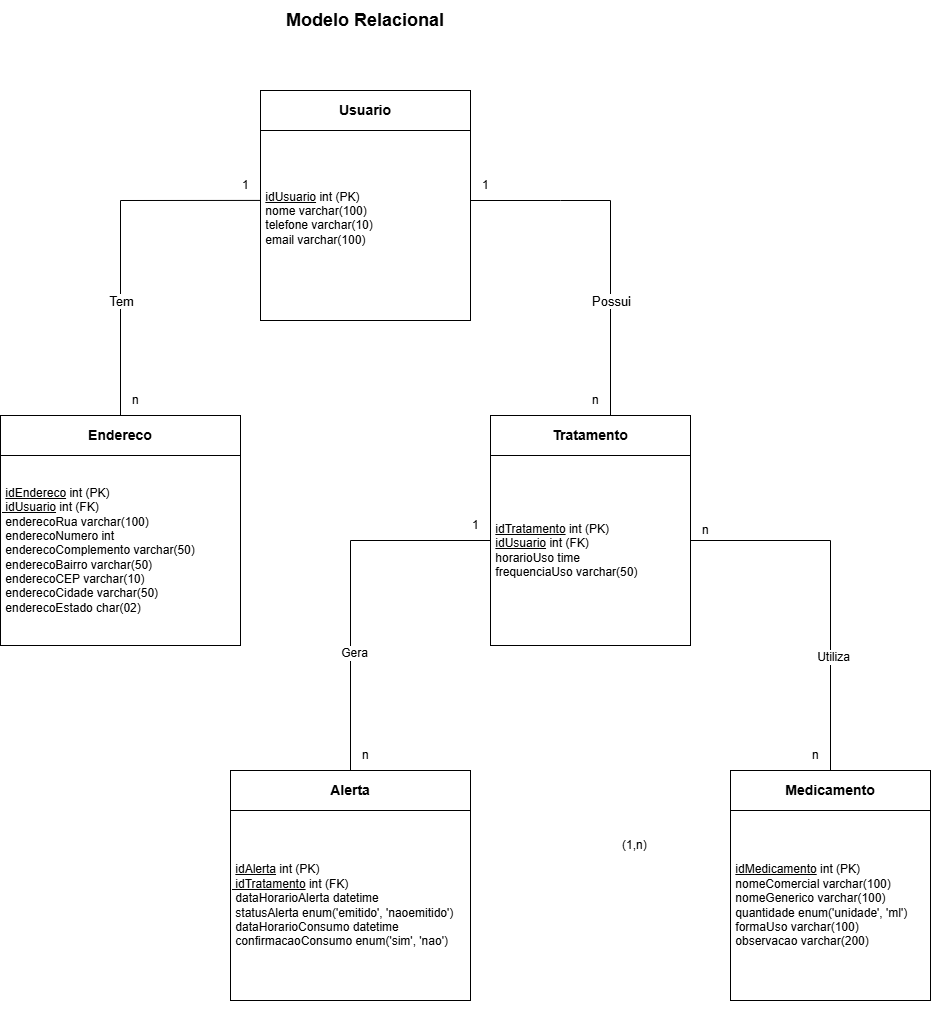

The diagram above was exported from draw.io. Its source (the exported page's mxGraphModel, read from the mxfile embedded in the PNG):
<mxGraphModel dx="1720" dy="878" grid="1" gridSize="10" guides="1" tooltips="1" connect="1" arrows="1" fold="1" page="1" pageScale="1" pageWidth="850" pageHeight="1100" math="0" shadow="0">
  <root>
    <mxCell id="0" />
    <mxCell id="1" parent="0" />
    <mxCell id="NQrFpesl4Q-RtttF14-N-1" parent="1" style="text;html=1;whiteSpace=wrap;strokeColor=none;fillColor=none;align=center;verticalAlign=middle;rounded=0;" value="&lt;b&gt;&lt;font style=&quot;font-size: 18px;&quot;&gt;Modelo Relacional&lt;/font&gt;&lt;/b&gt;" vertex="1">
      <mxGeometry height="40" width="190" x="330" y="20" as="geometry" />
    </mxCell>
    <mxCell id="NQrFpesl4Q-RtttF14-N-2" parent="1" style="rounded=0;whiteSpace=wrap;html=1;" value="&lt;b&gt;&lt;font style=&quot;font-size: 14px;&quot;&gt;Usuario&lt;/font&gt;&lt;/b&gt;" vertex="1">
      <mxGeometry height="40" width="210" x="320" y="110" as="geometry" />
    </mxCell>
    <mxCell id="NQrFpesl4Q-RtttF14-N-3" parent="1" style="rounded=0;whiteSpace=wrap;html=1;align=left;" value="&lt;span style=&quot;background-color: transparent; color: light-dark(rgb(0, 0, 0), rgb(255, 255, 255));&quot;&gt;&lt;b style=&quot;&quot;&gt;&amp;nbsp;&lt;/b&gt;&lt;u&gt;idUsuario&lt;/u&gt; int (PK)&lt;/span&gt;&lt;br&gt;&lt;span style=&quot;background-color: transparent; color: light-dark(rgb(0, 0, 0), rgb(255, 255, 255));&quot;&gt;&amp;nbsp;nome varchar(100)&lt;/span&gt;&lt;br&gt;&lt;span style=&quot;background-color: transparent; color: light-dark(rgb(0, 0, 0), rgb(255, 255, 255));&quot;&gt;&amp;nbsp;telefone varchar(10)&lt;/span&gt;&lt;br&gt;&lt;span style=&quot;background-color: transparent; color: light-dark(rgb(0, 0, 0), rgb(255, 255, 255));&quot;&gt;&amp;nbsp;email varchar(100)&lt;/span&gt;&lt;br&gt;&lt;span style=&quot;background-color: transparent; color: light-dark(rgb(0, 0, 0), rgb(255, 255, 255));&quot;&gt;&amp;nbsp;&lt;/span&gt;" vertex="1">
      <mxGeometry height="190" width="210" x="320" y="150" as="geometry" />
    </mxCell>
    <mxCell id="NQrFpesl4Q-RtttF14-N-4" parent="1" style="rounded=0;whiteSpace=wrap;html=1;" value="&lt;b&gt;&lt;font style=&quot;font-size: 14px;&quot;&gt;Medicamento&lt;/font&gt;&lt;/b&gt;" vertex="1">
      <mxGeometry height="40" width="200" x="790" y="790" as="geometry" />
    </mxCell>
    <mxCell id="NQrFpesl4Q-RtttF14-N-5" parent="1" style="rounded=0;whiteSpace=wrap;html=1;align=left;" value="&amp;nbsp;&lt;u&gt;idMedicamento&lt;/u&gt;&amp;nbsp;int (PK)&lt;div&gt;&amp;nbsp;nomeComercial varchar(100)&lt;/div&gt;&lt;div&gt;&amp;nbsp;nomeGenerico varchar(100)&lt;/div&gt;&lt;div&gt;&amp;nbsp;quantidade enum('unidade', 'ml')&lt;/div&gt;&lt;div&gt;&amp;nbsp;formaUso varchar(100)&lt;/div&gt;&lt;div&gt;&amp;nbsp;observacao varchar(200)&lt;/div&gt;" vertex="1">
      <mxGeometry height="190" width="200" x="790" y="830" as="geometry" />
    </mxCell>
    <mxCell id="vFgC1uRAqt54MEkXl3b5-4" edge="1" parent="1" source="NQrFpesl4Q-RtttF14-N-6" style="edgeStyle=orthogonalEdgeStyle;rounded=0;orthogonalLoop=1;jettySize=auto;html=1;entryX=0.5;entryY=0;entryDx=0;entryDy=0;" target="NQrFpesl4Q-RtttF14-N-7">
      <mxGeometry relative="1" as="geometry" />
    </mxCell>
    <mxCell id="NQrFpesl4Q-RtttF14-N-6" parent="1" style="rounded=0;whiteSpace=wrap;html=1;" value="&lt;b&gt;&lt;font style=&quot;font-size: 14px;&quot;&gt;Endereco&lt;/font&gt;&lt;/b&gt;" vertex="1">
      <mxGeometry height="40" width="240" x="60" y="435" as="geometry" />
    </mxCell>
    <mxCell id="NQrFpesl4Q-RtttF14-N-7" parent="1" style="rounded=0;whiteSpace=wrap;html=1;align=left;" value="&amp;nbsp;&lt;u&gt;idEndereco&lt;/u&gt;&amp;nbsp;int (PK)&lt;div&gt;&lt;u&gt;&amp;nbsp;idUsuario&lt;/u&gt;&amp;nbsp;int (FK)&lt;br&gt;&lt;div&gt;&amp;nbsp;&lt;span style=&quot;background-color: transparent; color: light-dark(rgb(0, 0, 0), rgb(255, 255, 255));&quot;&gt;enderecoRua varchar(100)&lt;/span&gt;&lt;br&gt;&lt;/div&gt;&lt;span style=&quot;color: light-dark(rgb(0, 0, 0), rgb(255, 255, 255)); background-color: transparent;&quot;&gt;&amp;nbsp;enderecoNumero int&lt;/span&gt;&lt;br&gt;&lt;span style=&quot;color: light-dark(rgb(0, 0, 0), rgb(255, 255, 255)); background-color: transparent;&quot;&gt;&amp;nbsp;enderecoComplemento varchar(50)&lt;/span&gt;&lt;br&gt;&lt;span style=&quot;color: light-dark(rgb(0, 0, 0), rgb(255, 255, 255)); background-color: transparent;&quot;&gt;&amp;nbsp;enderecoBairro varchar(50)&lt;/span&gt;&lt;br&gt;&lt;span style=&quot;color: light-dark(rgb(0, 0, 0), rgb(255, 255, 255)); background-color: transparent;&quot;&gt;&amp;nbsp;enderecoCEP varchar(10)&lt;/span&gt;&lt;br&gt;&lt;span style=&quot;color: light-dark(rgb(0, 0, 0), rgb(255, 255, 255)); background-color: transparent;&quot;&gt;&amp;nbsp;enderecoCidade varchar(50)&lt;/span&gt;&lt;br&gt;&lt;div&gt;&amp;nbsp;enderecoEstado char(02)&lt;/div&gt;&lt;/div&gt;" vertex="1">
      <mxGeometry height="190" width="240" x="60" y="475" as="geometry" />
    </mxCell>
    <mxCell id="NQrFpesl4Q-RtttF14-N-10" parent="1" style="text;html=1;whiteSpace=wrap;strokeColor=none;fillColor=none;align=left;verticalAlign=middle;rounded=0;" value="n" vertex="1">
      <mxGeometry height="30" width="60" x="650" y="405" as="geometry" />
    </mxCell>
    <mxCell id="NQrFpesl4Q-RtttF14-N-12" parent="1" style="text;html=1;whiteSpace=wrap;strokeColor=none;fillColor=none;align=left;verticalAlign=middle;rounded=0;" value="1" vertex="1">
      <mxGeometry height="30" width="60" x="530" y="530" as="geometry" />
    </mxCell>
    <mxCell id="vFgC1uRAqt54MEkXl3b5-1" parent="1" style="rounded=0;whiteSpace=wrap;html=1;" value="&lt;b&gt;&lt;font style=&quot;font-size: 14px;&quot;&gt;Alerta&lt;/font&gt;&lt;/b&gt;" vertex="1">
      <mxGeometry height="40" width="240" x="290" y="790" as="geometry" />
    </mxCell>
    <mxCell id="vFgC1uRAqt54MEkXl3b5-2" parent="1" style="rounded=0;whiteSpace=wrap;html=1;align=left;" value="&amp;nbsp;&lt;u&gt;idAlerta&lt;/u&gt;&amp;nbsp;int (PK)&lt;div&gt;&lt;u&gt;&amp;nbsp;idTratamento&lt;/u&gt;&amp;nbsp;int (FK)&lt;br&gt;&lt;div&gt;&amp;nbsp;&lt;span style=&quot;background-color: transparent; color: light-dark(rgb(0, 0, 0), rgb(255, 255, 255));&quot;&gt;dataHorarioAlerta datetime&lt;/span&gt;&lt;/div&gt;&lt;/div&gt;&lt;div&gt;&amp;nbsp;statusAlerta enum('emitido', 'naoemitido')&lt;/div&gt;&lt;div&gt;&amp;nbsp;dataHorarioConsumo datetime&lt;/div&gt;&lt;div&gt;&amp;nbsp;confirmacaoConsumo enum('sim', 'nao')&lt;/div&gt;" vertex="1">
      <mxGeometry height="190" width="240" x="290" y="830" as="geometry" />
    </mxCell>
    <mxCell id="vFgC1uRAqt54MEkXl3b5-3" parent="1" style="text;html=1;whiteSpace=wrap;strokeColor=none;fillColor=none;align=left;verticalAlign=middle;rounded=0;" value="(1,n)" vertex="1">
      <mxGeometry height="30" width="60" x="680" y="850" as="geometry" />
    </mxCell>
    <mxCell id="vFgC1uRAqt54MEkXl3b5-5" edge="1" parent="1" style="endArrow=none;html=1;rounded=0;" value="">
      <mxGeometry height="50" relative="1" width="50" as="geometry">
        <mxPoint x="180" y="435" as="sourcePoint" />
        <mxPoint x="180" y="220" as="targetPoint" />
      </mxGeometry>
    </mxCell>
    <mxCell id="vFgC1uRAqt54MEkXl3b5-7" connectable="0" parent="vFgC1uRAqt54MEkXl3b5-5" style="edgeLabel;html=1;align=center;verticalAlign=middle;resizable=0;points=[];fontSize=13;" value="Tem" vertex="1">
      <mxGeometry relative="1" x="0.5256" y="1" as="geometry">
        <mxPoint x="1" y="49" as="offset" />
      </mxGeometry>
    </mxCell>
    <mxCell id="vFgC1uRAqt54MEkXl3b5-6" edge="1" parent="1" style="endArrow=none;html=1;rounded=0;entryX=0;entryY=0.368;entryDx=0;entryDy=0;entryPerimeter=0;" target="NQrFpesl4Q-RtttF14-N-3" value="">
      <mxGeometry height="50" relative="1" width="50" as="geometry">
        <Array as="points">
          <mxPoint x="180" y="220" />
        </Array>
        <mxPoint x="180" y="220" as="sourcePoint" />
        <mxPoint x="420" y="260" as="targetPoint" />
      </mxGeometry>
    </mxCell>
    <mxCell id="vFgC1uRAqt54MEkXl3b5-8" parent="1" style="rounded=0;whiteSpace=wrap;html=1;" value="&lt;b&gt;&lt;font style=&quot;font-size: 14px;&quot;&gt;Tratamento&lt;/font&gt;&lt;/b&gt;" vertex="1">
      <mxGeometry height="40" width="200" x="550" y="435" as="geometry" />
    </mxCell>
    <mxCell id="vFgC1uRAqt54MEkXl3b5-9" parent="1" style="rounded=0;whiteSpace=wrap;html=1;align=left;" value="&amp;nbsp;&lt;u&gt;idTratamento&lt;/u&gt;&amp;nbsp;int (PK)&lt;div&gt;&amp;nbsp;&lt;u&gt;idUsuario&lt;/u&gt;&amp;nbsp;int (FK)&lt;br&gt;&lt;div&gt;&amp;nbsp;&lt;span style=&quot;background-color: transparent; color: light-dark(rgb(0, 0, 0), rgb(255, 255, 255));&quot;&gt;horarioUso time&lt;/span&gt;&lt;/div&gt;&lt;div&gt;&amp;nbsp;frequenciaUso varchar(50)&lt;/div&gt;&lt;/div&gt;" vertex="1">
      <mxGeometry height="190" width="200" x="550" y="475" as="geometry" />
    </mxCell>
    <mxCell id="vFgC1uRAqt54MEkXl3b5-10" edge="1" parent="1" style="endArrow=none;html=1;rounded=0;entryX=0;entryY=0.368;entryDx=0;entryDy=0;entryPerimeter=0;" value="">
      <mxGeometry height="50" relative="1" width="50" as="geometry">
        <Array as="points">
          <mxPoint x="530" y="220" />
          <mxPoint x="620" y="220" />
        </Array>
        <mxPoint x="530" y="220" as="sourcePoint" />
        <mxPoint x="670" y="220" as="targetPoint" />
      </mxGeometry>
    </mxCell>
    <mxCell id="vFgC1uRAqt54MEkXl3b5-11" edge="1" parent="1" style="endArrow=none;html=1;rounded=0;" value="">
      <mxGeometry height="50" relative="1" width="50" as="geometry">
        <mxPoint x="670" y="435" as="sourcePoint" />
        <mxPoint x="670" y="220" as="targetPoint" />
      </mxGeometry>
    </mxCell>
    <mxCell id="vFgC1uRAqt54MEkXl3b5-12" connectable="0" parent="vFgC1uRAqt54MEkXl3b5-11" style="edgeLabel;html=1;align=center;verticalAlign=middle;resizable=0;points=[];fontSize=13;" value="Possui" vertex="1">
      <mxGeometry relative="1" x="0.5256" y="1" as="geometry">
        <mxPoint x="1" y="49" as="offset" />
      </mxGeometry>
    </mxCell>
    <mxCell id="vFgC1uRAqt54MEkXl3b5-14" edge="1" parent="1" style="endArrow=none;html=1;rounded=0;" value="">
      <mxGeometry height="50" relative="1" width="50" as="geometry">
        <mxPoint x="410" y="790" as="sourcePoint" />
        <mxPoint x="410" y="560" as="targetPoint" />
      </mxGeometry>
    </mxCell>
    <mxCell id="vFgC1uRAqt54MEkXl3b5-18" connectable="0" parent="vFgC1uRAqt54MEkXl3b5-14" style="edgeLabel;html=1;align=center;verticalAlign=middle;resizable=0;points=[];" value="&lt;font style=&quot;font-size: 12px;&quot;&gt;Gera&lt;/font&gt;" vertex="1">
      <mxGeometry relative="1" x="0.0174" y="-3" as="geometry">
        <mxPoint as="offset" />
      </mxGeometry>
    </mxCell>
    <mxCell id="vFgC1uRAqt54MEkXl3b5-15" edge="1" parent="1" style="endArrow=none;html=1;rounded=0;entryX=0;entryY=0.368;entryDx=0;entryDy=0;entryPerimeter=0;" value="">
      <mxGeometry height="50" relative="1" width="50" as="geometry">
        <Array as="points">
          <mxPoint x="410" y="560" />
        </Array>
        <mxPoint x="410" y="560" as="sourcePoint" />
        <mxPoint x="550" y="560" as="targetPoint" />
      </mxGeometry>
    </mxCell>
    <mxCell id="vFgC1uRAqt54MEkXl3b5-16" edge="1" parent="1" style="endArrow=none;html=1;rounded=0;entryX=0;entryY=0.368;entryDx=0;entryDy=0;entryPerimeter=0;" value="">
      <mxGeometry height="50" relative="1" width="50" as="geometry">
        <Array as="points">
          <mxPoint x="750" y="560" />
        </Array>
        <mxPoint x="750" y="560" as="sourcePoint" />
        <mxPoint x="890" y="560" as="targetPoint" />
      </mxGeometry>
    </mxCell>
    <mxCell id="vFgC1uRAqt54MEkXl3b5-17" edge="1" parent="1" style="endArrow=none;html=1;rounded=0;" value="">
      <mxGeometry height="50" relative="1" width="50" as="geometry">
        <mxPoint x="890" y="790" as="sourcePoint" />
        <mxPoint x="890" y="560" as="targetPoint" />
      </mxGeometry>
    </mxCell>
    <mxCell id="vFgC1uRAqt54MEkXl3b5-19" connectable="0" parent="vFgC1uRAqt54MEkXl3b5-17" style="edgeLabel;html=1;align=center;verticalAlign=middle;resizable=0;points=[];" value="&lt;font style=&quot;font-size: 12px;&quot;&gt;Utiliza&lt;/font&gt;" vertex="1">
      <mxGeometry relative="1" x="-0.0087" y="-2" as="geometry">
        <mxPoint as="offset" />
      </mxGeometry>
    </mxCell>
    <mxCell id="vFgC1uRAqt54MEkXl3b5-20" parent="1" style="text;html=1;whiteSpace=wrap;strokeColor=none;fillColor=none;align=left;verticalAlign=middle;rounded=0;" value="1" vertex="1">
      <mxGeometry height="30" width="60" x="300" y="190" as="geometry" />
    </mxCell>
    <mxCell id="vFgC1uRAqt54MEkXl3b5-21" parent="1" style="text;html=1;whiteSpace=wrap;strokeColor=none;fillColor=none;align=left;verticalAlign=middle;rounded=0;" value="n" vertex="1">
      <mxGeometry height="30" width="60" x="190" y="405" as="geometry" />
    </mxCell>
    <mxCell id="vFgC1uRAqt54MEkXl3b5-22" parent="1" style="text;html=1;whiteSpace=wrap;strokeColor=none;fillColor=none;align=left;verticalAlign=middle;rounded=0;" value="1" vertex="1">
      <mxGeometry height="30" width="60" x="540" y="190" as="geometry" />
    </mxCell>
    <mxCell id="vFgC1uRAqt54MEkXl3b5-28" parent="1" style="text;html=1;whiteSpace=wrap;strokeColor=none;fillColor=none;align=left;verticalAlign=middle;rounded=0;" value="n" vertex="1">
      <mxGeometry height="30" width="60" x="420" y="760" as="geometry" />
    </mxCell>
    <mxCell id="vFgC1uRAqt54MEkXl3b5-29" parent="1" style="text;html=1;whiteSpace=wrap;strokeColor=none;fillColor=none;align=left;verticalAlign=middle;rounded=0;" value="n" vertex="1">
      <mxGeometry height="30" width="60" x="760" y="535" as="geometry" />
    </mxCell>
    <mxCell id="vFgC1uRAqt54MEkXl3b5-30" parent="1" style="text;html=1;whiteSpace=wrap;strokeColor=none;fillColor=none;align=left;verticalAlign=middle;rounded=0;" value="n" vertex="1">
      <mxGeometry height="30" width="60" x="870" y="760" as="geometry" />
    </mxCell>
  </root>
</mxGraphModel>